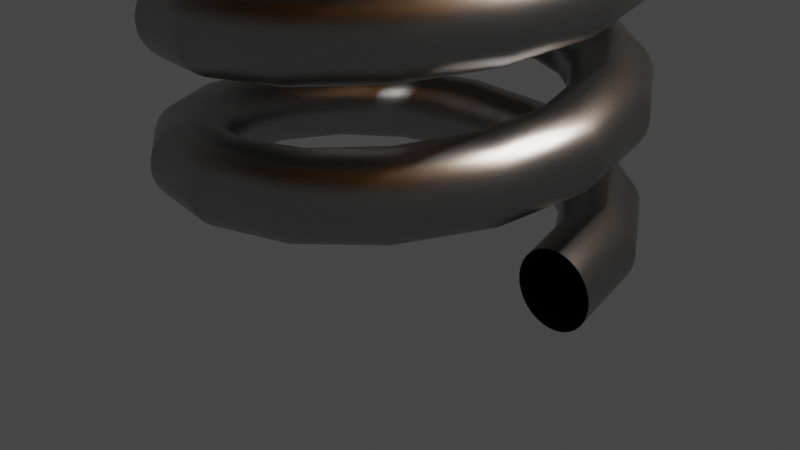 # Source: PressurePlate.blend  (saved by Blender 2.93.21; exported with 4.5.12 LTS)
import bpy
from mathutils import Matrix  # noqa: F401  (used for matrix-valued properties, if any)

bpy.ops.wm.read_factory_settings(use_empty=True)
scene = bpy.context.scene
scene.name = 'Scene'

# ---- collections
col_collection = bpy.data.collections.new('Collection'); scene.collection.children.link(col_collection)

# ---- materials (node trees are filled in below, after node groups)
mat_material = bpy.data.materials.new('Material')
mat_material.use_transparent_shadow = False
mat_wood = bpy.data.materials.new('Wood?')
mat_wood.use_transparent_shadow = False
mat_material_001 = bpy.data.materials.new('Material.001')
mat_material_001.use_transparent_shadow = False

# ---- material node trees
mat_material.use_nodes = True; mat_material.node_tree.nodes.clear()
_N = mat_material.node_tree.nodes; _L = mat_material.node_tree.links
n0 = _N.new('ShaderNodeBsdfPrincipled'); n0.name = 'Principled BSDF'; n0.location = (10, 300)
n0.distribution = 'GGX'
n0.subsurface_method = 'BURLEY'
n0.inputs[0].default_value = (0.3807, 0.3807, 0.3807, 1.0)
n0.inputs[1].default_value = 1.0
n0.inputs[2].default_value = 0.2864
n0.inputs[3].default_value = 1.45
n0.inputs[27].default_value = (0.0, 0.0, 0.0, 1.0)
n0.inputs[28].default_value = 1.0
n1 = _N.new('ShaderNodeOutputMaterial'); n1.name = 'Material Output'; n1.location = (300, 300)
n2 = _N.new('ShaderNodeTexNoise'); n2.name = 'Noise Texture'; n2.location = (-471, 153)
n2.inputs[2].default_value = 500.0
n2.inputs[3].default_value = 10.0
n2.inputs[4].default_value = 1.0
n3 = _N.new('ShaderNodeBump'); n3.name = 'Bump'; n3.location = (-196, 73)
n3.inputs[0].default_value = 0.2
n3.inputs[1].default_value = 0.1
n3.inputs[2].default_value = 1.0
_L.new(n0.outputs[0], n1.inputs[0])
_L.new(n2.outputs[0], n3.inputs[3])
_L.new(n3.outputs[0], n0.inputs[5])
n1.is_active_output = True
mat_wood.use_nodes = True; mat_wood.node_tree.nodes.clear()
_N = mat_wood.node_tree.nodes; _L = mat_wood.node_tree.links
n0 = _N.new('ShaderNodeOutputMaterial'); n0.name = 'Material Output'; n0.location = (364, 300)
n1 = _N.new('ShaderNodeTexCoord'); n1.name = 'Texture Coordinate'; n1.location = (-1137, -341)
n2 = _N.new('ShaderNodeMapping'); n2.name = 'Mapping'; n2.location = (-927, -324)
n2.width = 240
n2.inputs[1].default_value = (0.0, 20.3, -1.6)
n2.inputs[2].default_value = (0.0, 0.0, -2.0)
n2.inputs[3].default_value = (0.7, 3.7, 7.8)
n3 = _N.new('ShaderNodeBump'); n3.name = 'Bump'; n3.location = (-146, -321)
n3.invert = True
n3.inputs[1].default_value = 1.0
n3.inputs[2].default_value = 1.0
n4 = _N.new('ShaderNodeTexNoise'); n4.name = 'Noise Texture'; n4.location = (-571, -287)
n4.inputs[2].default_value = 12.1
n4.inputs[3].default_value = 14.0
n4.inputs[4].default_value = 0.8417
n4.inputs[8].default_value = 2.9
n5 = _N.new('ShaderNodeValToRGB'); n5.name = 'ColorRamp.001'; n5.location = (-472, 69)
while len(n5.color_ramp.elements) > 1: n5.color_ramp.elements.remove(n5.color_ramp.elements[-1])
n5.color_ramp.elements[0].position = 0.5409; n5.color_ramp.elements[0].color = (0.2062, 0.08716, 0.01205, 1.0)
_e = n5.color_ramp.elements.new(0.55); _e.color = (0.04053, 0.01911, 0.003955, 1.0)
n6 = _N.new('ShaderNodeMix'); n6.name = 'Mix'; n6.location = (-244, 394)
n6.data_type = 'RGBA'
n6.blend_type = 'OVERLAY'
n6.clamp_result = True
n6.inputs[0].default_value = 0.9667
n7 = _N.new('ShaderNodeValToRGB'); n7.name = 'ColorRamp'; n7.location = (-671, 314)
while len(n7.color_ramp.elements) > 1: n7.color_ramp.elements.remove(n7.color_ramp.elements[-1])
n7.color_ramp.elements[0].position = 0.1091; n7.color_ramp.elements[0].color = (0.0, 0.0, 0.0, 1.0)
_e = n7.color_ramp.elements.new(0.3091); _e.color = (1.0, 1.0, 1.0, 1.0)
n8 = _N.new('ShaderNodeMapping'); n8.name = 'Mapping.001'; n8.location = (-1226, 222)
n8.width = 240
n8.inputs[3].default_value = (0.8, 0.8, 0.8)
n9 = _N.new('ShaderNodeTexCoord'); n9.name = 'Texture Coordinate.001'; n9.location = (-1436, 205)
n10 = _N.new('ShaderNodeTexVoronoi'); n10.name = 'Voronoi Texture'; n10.location = (-936, 225)
n10.voronoi_dimensions = '4D'
n10.inputs[1].default_value = 110.0
n10.inputs[2].default_value = 43.7
n10.inputs[8].default_value = 0.5833
n11 = _N.new('ShaderNodeBsdfPrincipled'); n11.name = 'Principled BSDF'; n11.location = (74, 300)
n11.distribution = 'GGX'
n11.subsurface_method = 'BURLEY'
n11.inputs[3].default_value = 1.45
n11.inputs[13].default_value = 0.1182
n11.inputs[27].default_value = (0.0, 0.0, 0.0, 1.0)
n11.inputs[28].default_value = 1.0
n12 = _N.new('ShaderNodeTexWave'); n12.name = 'Wave Texture'; n12.location = (-492, -555)
n12.bands_direction = 'Y'
n12.wave_profile = 'TRI'
n12.inputs[1].default_value = 3.2
n12.inputs[3].default_value = 0.0
n12.inputs[4].default_value = 0.0
n12.inputs[5].default_value = 0.0
n12.inputs[6].default_value = 9.3
_L.new(n2.outputs[0], n4.inputs[0])
_L.new(n1.outputs[0], n2.inputs[0])
_L.new(n3.outputs[0], n11.inputs[5])
_L.new(n12.outputs[1], n3.inputs[3])
_L.new(n12.outputs[0], n3.inputs[0])
_L.new(n4.outputs[0], n5.inputs[0])
_L.new(n10.outputs[0], n7.inputs[0])
_L.new(n6.outputs[2], n11.inputs[0])
_L.new(n7.outputs[0], n6.inputs[7])
_L.new(n5.outputs[0], n6.inputs[6])
_L.new(n8.outputs[0], n10.inputs[0])
_L.new(n9.outputs[0], n8.inputs[0])
_L.new(n11.outputs[0], n0.inputs[0])
n0.is_active_output = True
mat_material_001.use_nodes = True; mat_material_001.node_tree.nodes.clear()
_N = mat_material_001.node_tree.nodes; _L = mat_material_001.node_tree.links
n0 = _N.new('ShaderNodeOutputMaterial'); n0.name = 'Material Output'; n0.location = (355, 300)
n1 = _N.new('ShaderNodeTexCoord'); n1.name = 'Texture Coordinate'; n1.location = (-758, 182)
n2 = _N.new('ShaderNodeBsdfPrincipled'); n2.name = 'Principled BSDF'; n2.location = (65, 300)
n2.distribution = 'GGX'
n2.subsurface_method = 'BURLEY'
n2.inputs[1].default_value = 0.7273
n2.inputs[3].default_value = 1.45
n2.inputs[27].default_value = (0.0, 0.0, 0.0, 1.0)
n2.inputs[28].default_value = 1.0
n3 = _N.new('ShaderNodeValToRGB'); n3.name = 'ColorRamp'; n3.location = (-255, 295)
while len(n3.color_ramp.elements) > 1: n3.color_ramp.elements.remove(n3.color_ramp.elements[-1])
n3.color_ramp.elements[0].position = 0.0; n3.color_ramp.elements[0].color = (0.0, 0.0, 0.0, 1.0)
_e = n3.color_ramp.elements.new(0.4636); _e.color = (0.147, 0.04817, 0.02732, 1.0)
_e = n3.color_ramp.elements.new(0.9909); _e.color = (0.2705, 0.159, 0.08022, 1.0)
n4 = _N.new('ShaderNodeValToRGB'); n4.name = 'ColorRamp.001'; n4.location = (-441, -36)
while len(n4.color_ramp.elements) > 1: n4.color_ramp.elements.remove(n4.color_ramp.elements[-1])
n4.color_ramp.elements[0].position = 0.5636; n4.color_ramp.elements[0].color = (0.0, 0.0, 0.0, 1.0)
_e = n4.color_ramp.elements.new(0.5727); _e.color = (1.0, 1.0, 1.0, 1.0)
n5 = _N.new('ShaderNodeTexNoise'); n5.name = 'Noise Texture'; n5.location = (-504, 260)
n5.inputs[2].default_value = 6.7
n5.inputs[3].default_value = 16.0
n6 = _N.new('ShaderNodeTexNoise'); n6.name = 'Noise Texture.001'; n6.location = (-700, -105)
n6.inputs[2].default_value = 23.6
n6.inputs[3].default_value = 15.8
n6.inputs[4].default_value = 0.6833
_L.new(n1.outputs[3], n5.inputs[0])
_L.new(n5.outputs[0], n3.inputs[0])
_L.new(n2.outputs[0], n0.inputs[0])
_L.new(n3.outputs[0], n2.inputs[0])
_L.new(n4.outputs[0], n2.inputs[2])
_L.new(n6.outputs[0], n4.inputs[0])
n0.is_active_output = True

# ---- world
world_world = bpy.data.worlds.new('World'); scene.world = world_world
world_world.use_nodes = True; world_world.node_tree.nodes.clear()
_N = world_world.node_tree.nodes; _L = world_world.node_tree.links
n0 = _N.new('ShaderNodeOutputWorld'); n0.name = 'World Output'; n0.location = (300, 300)
n1 = _N.new('ShaderNodeBackground'); n1.name = 'Background'; n1.location = (10, 300)
n1.inputs[0].default_value = (0.05088, 0.05088, 0.05088, 1.0)
_L.new(n1.outputs[0], n0.inputs[0])
n0.is_active_output = True
world_world.color = (0.05088, 0.05088, 0.05088)
world_world.use_sun_shadow = False
world_world.sun_shadow_jitter_overblur = 0.0

# ---- cameras
cam_camera = bpy.data.cameras.new('Camera')
cam_camera.clip_end = 100.0
cam_camera.ortho_scale = 7.314

# ---- lights
light_light = bpy.data.lights.new('Light', 'POINT')
light_light.transmission_factor = 0.0
light_light.energy = 1000.0
light_light.shadow_soft_size = 0.1
light_light.shadow_maximum_resolution = 0.006
light_light.use_absolute_resolution = True

# ---- meshes
me_circle = bpy.data.meshes.new('Circle')
me_circle.from_pydata([(5.021, 1.0, 0.0), (4.826, 0.9808, 0.0), (4.638, 0.9239, 0.0), (4.465, 0.8315, 0.0), (4.314, 0.7071, 0.0), (4.189, 0.5556, 0.0), (4.097, 0.3827, 0.0), (4.04, 0.1951, 0.0), (4.021, -4.371e-08, 0.0), (4.04, -0.1951, 0.0), (4.097, -0.3827, 0.0), (4.189, -0.5556, 0.0), (4.314, -0.7071, 0.0), (4.465, -0.8315, 0.0), (4.638, -0.9239, 0.0), (4.826, -0.9808, 0.0), (5.021, -1.0, 0.0), (5.216, -0.9808, 0.0), (5.404, -0.9239, 0.0), (5.577, -0.8315, 0.0), (5.728, -0.7071, 0.0), (5.852, -0.5556, 0.0), (5.945, -0.3827, 0.0), (6.002, -0.1951, 0.0), (6.021, 1.192e-08, 0.0), (6.002, 0.1951, 0.0), (5.945, 0.3827, 0.0), (5.852, 0.5556, 0.0), (5.728, 0.7071, 0.0), (5.577, 0.8315, 0.0), (5.404, 0.9239, 0.0), (5.216, 0.9808, 0.0)], [(1, 0), (2, 1), (3, 2), (4, 3), (5, 4), (6, 5), (7, 6), (8, 7), (9, 8), (10, 9), (11, 10), (12, 11), (13, 12), (14, 13), (15, 14), (16, 15), (17, 16), (18, 17), (19, 18), (20, 19), (21, 20), (22, 21), (23, 22), (24, 23), (25, 24), (26, 25), (27, 26), (28, 27), (29, 28), (30, 29), (31, 30), (0, 31)], [])
_uv = me_circle.uv_layers.new(name='UVMap')
_uv.uv.foreach_set('vector', [])
me_circle.materials.append(mat_material)
me_circle.use_remesh_fix_poles = True
me_circle.use_remesh_preserve_attributes = False
me_circle.update()
me_cube_001 = bpy.data.meshes.new('Cube.001')
me_cube_001.from_pydata([(-1.0, -1.0, -1.0), (-1.0, -1.0, 1.0), (-1.0, 1.0, -1.0), (-1.0, 1.0, 1.0), (1.0, -1.0, -1.0), (1.0, -1.0, 1.0), (1.0, 1.0, -1.0), (1.0, 1.0, 1.0), (-0.75, 1.0, -1.0), (-0.75, -1.0, 1.0), (-0.75, 1.0, 1.0), (-0.75, -1.0, -1.0), (0.75, 1.0, 1.0), (0.75, -1.0, -1.0), (0.75, 1.0, -1.0), (0.75, -1.0, 1.0), (-1.0, 0.7512, 1.0), (1.0, 0.7512, -1.0), (-1.0, 0.7512, -1.0), (1.0, 0.7512, 1.0), (-0.75, 0.7512, -1.0), (-0.75, 0.7512, 1.0), (0.75, 0.7512, 1.0), (0.75, 0.7512, -1.0), (-1.0, -0.7534, -1.0), (1.0, -0.7534, 1.0), (-0.75, -0.7534, -1.0), (-0.75, -0.7534, 1.0), (0.75, -0.7534, 1.0), (0.75, -0.7534, -1.0), (-1.0, -0.7534, 1.0), (1.0, -0.7534, -1.0), (-1.0, -0.001126, -1.0), (-1.0, -0.001126, 1.0)], [], [(18, 16, 3, 2), (14, 12, 7, 6), (31, 25, 5, 4), (11, 9, 1, 0), (29, 31, 4, 13), (27, 30, 1, 9), (28, 25, 19, 22, 12, 10, 21, 16, 33, 30, 27, 9, 15), (15, 9, 11, 13), (24, 26, 11, 0), (2, 3, 10, 8), (33, 16, 18, 32), (25, 28, 15, 5), (4, 5, 15, 13), (10, 12, 14, 8), (25, 31, 17, 19), (7, 12, 22, 19), (2, 8, 20, 18), (10, 3, 16, 21), (14, 6, 17, 23), (6, 7, 19, 17), (0, 1, 30, 24), (11, 26, 24, 32, 18, 20, 8, 14, 23, 17, 31, 29, 13), (30, 33, 32, 24)])
me_cube_001.polygons.foreach_set('material_index', [1, 1, 1, 1, 1, 1, 0, 0, 1, 1, 0, 1, 1, 0, 0, 1, 1, 1, 1, 1, 1, 0, 0])
_uv = me_cube_001.uv_layers.new(name='UVMap')
_uv.uv.foreach_set('vector', [0.375, 0.2189, 0.625, 0.2189, 0.625, 0.25, 0.375, 0.25, 0.375, 0.4688, 0.625, 0.4688, 0.625, 0.5, 0.375, 0.5, 0.375, 0.7192, 0.625, 0.7192, 0.625, 0.75, 0.375, 0.75, 0.375, 0.9688, 0.625, 0.9688, 0.625, 1.0, 0.375, 1.0, 0.3438, 0.7192, 0.375, 0.7192, 0.375, 0.75, 0.3438, 0.75, 0.8438, 0.7192, 0.875, 0.7192, 0.875, 0.75, 0.8438, 0.75, 0.6562, 0.7192, 0.625, 0.7192, 0.625, 0.5311, 0.6562, 0.5311, 0.6562, 0.5, 0.8438, 0.5, 0.8438, 0.5311, 0.875, 0.5311, 0.875, 0.6251, 0.875, 0.7192, 0.8438, 0.7192, 0.8438, 0.75, 0.6562, 0.75, 0.625, 0.7812, 0.625, 0.9688, 0.375, 0.9688, 0.375, 0.7812, 0.125, 0.7192, 0.1562, 0.7192, 0.1562, 0.75, 0.125, 0.75, 0.375, 0.25, 0.625, 0.25, 0.625, 0.2812, 0.375, 0.2812, 0.625, 0.1249, 0.625, 0.2189, 0.375, 0.2189, 0.375, 0.1249, 0.625, 0.7192, 0.6562, 0.7192, 0.6562, 0.75, 0.625, 0.75, 0.375, 0.75, 0.625, 0.75, 0.625, 0.7812, 0.375, 0.7812, 0.625, 0.2812, 0.625, 0.4688, 0.375, 0.4688, 0.375, 0.2812, 0.625, 0.7192, 0.375, 0.7192, 0.375, 0.5311, 0.625, 0.5311, 0.625, 0.5, 0.6562, 0.5, 0.6562, 0.5311, 0.625, 0.5311, 0.125, 0.5, 0.1562, 0.5, 0.1562, 0.5311, 0.125, 0.5311, 0.8438, 0.5, 0.875, 0.5, 0.875, 0.5311, 0.8438, 0.5311, 0.3438, 0.5, 0.375, 0.5, 0.375, 0.5311, 0.3438, 0.5311, 0.375, 0.5, 0.625, 0.5, 0.625, 0.5311, 0.375, 0.5311, 0.375, 0.0, 0.625, 0.0, 0.625, 0.03082, 0.375, 0.03082, 0.1562, 0.75, 0.1562, 0.7192, 0.125, 0.7192, 0.125, 0.6251, 0.125, 0.5311, 0.1562, 0.5311, 0.1562, 0.5, 0.3438, 0.5, 0.3438, 0.5311, 0.375, 0.5311, 0.375, 0.7192, 0.3438, 0.7192, 0.3438, 0.75, 0.625, 0.03082, 0.625, 0.1249, 0.375, 0.1249, 0.375, 0.03082])
me_cube_001.materials.append(mat_wood)
me_cube_001.materials.append(mat_material_001)
me_cube_001.use_remesh_fix_poles = True
me_cube_001.use_remesh_preserve_attributes = False
me_cube_001.update()

# ---- objects
ob_light = bpy.data.objects.new('Light', light_light)
ob_camera = bpy.data.objects.new('Camera', cam_camera)
ob_circle = bpy.data.objects.new('Circle', me_circle)
ob_cube = bpy.data.objects.new('Cube', me_cube_001)

# ---- transforms, parenting, visibility, modifiers, constraints
ob_light.location = (4.076, 1.005, 5.904)
ob_light.rotation_euler = (0.6503, 0.05522, 1.866)
ob_light.lock_rotations_4d = False
ob_light.empty_display_type = 'ARROWS'
ob_light.color = (0.0, 0.0, 0.0, 0.0)
ob_light.lineart.crease_threshold = 0.0
ob_camera.location = (7.359, -6.926, 4.958)
ob_camera.rotation_euler = (1.109, 0.0, 0.8149)
ob_camera.lock_rotations_4d = False
ob_camera.empty_display_type = 'ARROWS'
ob_camera.color = (0.0, 0.0, 0.0, 0.0)
ob_camera.display_type = 'WIRE'
ob_camera.lineart.crease_threshold = 0.0
ob_circle.location = (0.0, 0.0, 0.0)
ob_circle.rotation_euler = (1.571, -0.0, 0.0)
ob_circle.scale = (0.4, 0.4, 0.4)
_m = ob_circle.modifiers.new('Screw', 'SCREW')
_m.steps = 32
_m.iterations = 5
_m.axis = 'Y'
_m.screw_offset = 3.4
ob_cube.location = (0.0, 0.0, 6.767)
ob_cube.scale = (7.896, 7.914, 0.4358)

# ---- collection membership
col_collection.objects.link(ob_light)
col_collection.objects.link(ob_camera)
col_collection.objects.link(ob_circle)
col_collection.objects.link(ob_cube)

# ---- scene / render settings (as saved in the file)
scene.camera = ob_camera
scene.frame_start = 1; scene.frame_end = 250; scene.frame_set(1)
scene.render.engine = 'BLENDER_EEVEE_NEXT'
scene.cycles.use_denoising = False
scene.cycles.samples = 128
scene.cycles.sampling_pattern = 'TABULATED_SOBOL'
scene.cycles.use_adaptive_sampling = False
scene.cycles.use_light_tree = False
scene.view_settings.view_transform = 'Filmic'
bpy.context.view_layer.update()
